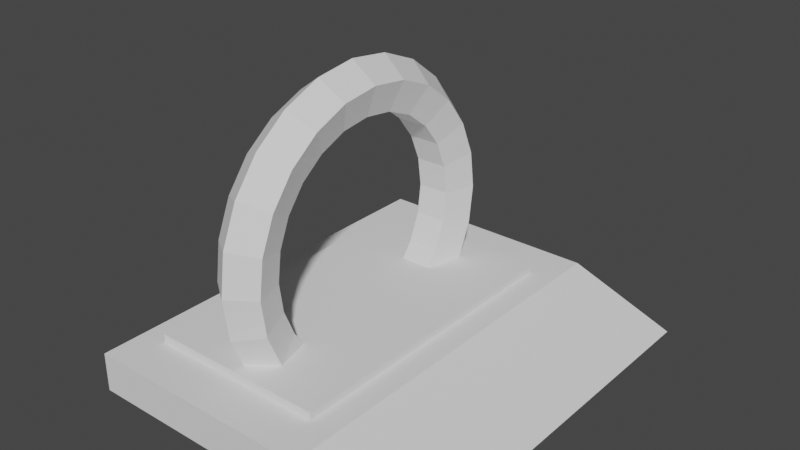 # Source: Portal.blend  (saved by Blender 2.80.75; exported with 4.5.12 LTS)
import bpy
from mathutils import Matrix  # noqa: F401  (used for matrix-valued properties, if any)

bpy.ops.wm.read_factory_settings(use_empty=True)
scene = bpy.context.scene
scene.name = 'Scene'

# ---- collections
col_collection = bpy.data.collections.new('Collection'); scene.collection.children.link(col_collection)

# ---- world
world_world = bpy.data.worlds.new('World'); scene.world = world_world
world_world.use_nodes = True; world_world.node_tree.nodes.clear()
_N = world_world.node_tree.nodes; _L = world_world.node_tree.links
n0 = _N.new('ShaderNodeOutputWorld'); n0.name = 'World Output'; n0.location = (300, 300)
n1 = _N.new('ShaderNodeBackground'); n1.name = 'Background'; n1.location = (10, 300)
n1.inputs[0].default_value = (0.05088, 0.05088, 0.05088, 1.0)
_L.new(n1.outputs[0], n0.inputs[0])
n0.is_active_output = True
world_world.color = (0.05088, 0.05088, 0.05088)
world_world.use_sun_shadow = False
world_world.sun_shadow_jitter_overblur = 0.0

# ---- meshes
me_torus = bpy.data.meshes.new('Torus')
me_torus.from_pydata([(-5.245e-08, 1.2, 0.8679), (0.1902, 1.062, 0.8679), (0.1176, 0.8382, 0.8679), (-0.1176, 0.8382, 0.8679), (-0.1902, 1.062, 0.8679), (-3.709e-08, 1.159, 1.178), (0.1902, 1.026, 1.143), (0.1176, 0.8096, 1.085), (-0.1176, 0.8096, 1.085), (-0.1902, 1.026, 1.143), (-1.92e-08, 1.039, 1.468), (0.1902, 0.9195, 1.399), (0.1176, 0.7259, 1.287), (-0.1176, 0.7259, 1.287), (-0.1902, 0.9195, 1.399), (7.105e-15, 0.8485, 1.716), (0.1902, 0.7508, 1.619), (0.1176, 0.5927, 1.461), (-0.1176, 0.5927, 1.461), (-0.1902, 0.7508, 1.619), (1.92e-08, 0.6, 1.907), (0.1902, 0.5309, 1.787), (0.1176, 0.4191, 1.594), (-0.1176, 0.4191, 1.594), (-0.1902, 0.5309, 1.787), (3.709e-08, 0.3106, 2.027), (0.1902, 0.2748, 1.894), (0.1176, 0.2169, 1.678), (-0.1176, 0.2169, 1.678), (-0.1902, 0.2748, 1.894), (5.245e-08, 9.06e-08, 2.068), (0.1902, 8.848e-08, 1.93), (0.1176, 6.842e-08, 1.706), (-0.1176, 5.814e-08, 1.706), (-0.1902, 7.185e-08, 1.93), (6.424e-08, -0.3106, 2.027), (0.1902, -0.2748, 1.894), (0.1176, -0.2169, 1.678), (-0.1176, -0.2169, 1.678), (-0.1902, -0.2748, 1.894), (7.165e-08, -0.6, 1.907), (0.1902, -0.5309, 1.787), (0.1176, -0.4191, 1.594), (-0.1176, -0.4191, 1.594), (-0.1902, -0.5309, 1.787), (7.418e-08, -0.8485, 1.716), (0.1902, -0.7508, 1.619), (0.1176, -0.5927, 1.461), (-0.1176, -0.5927, 1.461), (-0.1902, -0.7508, 1.619), (7.165e-08, -1.039, 1.468), (0.1902, -0.9195, 1.399), (0.1176, -0.7259, 1.287), (-0.1176, -0.7259, 1.287), (-0.1902, -0.9195, 1.399), (6.424e-08, -1.159, 1.178), (0.1902, -1.026, 1.143), (0.1176, -0.8096, 1.085), (-0.1176, -0.8096, 1.085), (-0.1902, -1.026, 1.143), (5.245e-08, -1.2, 0.8679), (0.1902, -1.062, 0.8679), (0.1176, -0.8382, 0.8679), (-0.1176, -0.8382, 0.8679), (-0.1902, -1.062, 0.8679), (3.709e-08, -1.159, 0.5573), (0.1902, -1.026, 0.5931), (0.1176, -0.8096, 0.651), (-0.1176, -0.8096, 0.651), (-0.1902, -1.026, 0.5931), (1.92e-08, -1.039, 0.2679), (0.1902, -0.9195, 0.337), (0.1176, -0.7259, 0.4488), (-0.1176, -0.7259, 0.4488), (-0.1902, -0.9195, 0.337), (1.776e-14, -0.8485, 0.01937), (0.1902, -0.7508, 0.1171), (0.1176, -0.5927, 0.2752), (-0.1176, -0.5927, 0.2752), (-0.1902, -0.7508, 0.1171), (-7.418e-08, 0.8485, 0.01937), (0.1902, 0.7508, 0.1171), (0.1176, 0.5927, 0.2752), (-0.1176, 0.5927, 0.2752), (-0.1902, 0.7508, 0.1171), (-7.165e-08, 1.039, 0.2679), (0.1902, 0.9195, 0.337), (0.1176, 0.7259, 0.4488), (-0.1176, 0.7259, 0.4488), (-0.1902, 0.9195, 0.337), (-6.424e-08, 1.159, 0.5573), (0.1902, 1.026, 0.5931), (0.1176, 0.8096, 0.651), (-0.1176, 0.8096, 0.651), (-0.1902, 1.026, 0.5931), (-0.6617, -1.157, 0.2772), (0.6617, -1.157, 0.2772), (-0.6617, -1.157, 0.3377), (0.6617, -1.157, 0.3377), (-0.6617, 1.157, 0.2772), (0.6617, 1.157, 0.2772), (-0.6617, 1.157, 0.3377), (0.6617, 1.157, 0.3377), (-0.8552, -1.496, 0.2772), (0.8552, -1.496, 0.2772), (0.8552, 1.496, 0.2772), (-0.8552, 1.496, 0.2772), (-0.8552, -1.496, -0.008645), (1.627, -1.496, -0.008645), (1.627, 1.496, -0.008645), (-0.8552, 1.496, -0.008645)], [], [(0, 5, 6, 1), (1, 6, 7, 2), (2, 7, 8, 3), (3, 8, 9, 4), (4, 9, 5, 0), (5, 10, 11, 6), (6, 11, 12, 7), (7, 12, 13, 8), (8, 13, 14, 9), (9, 14, 10, 5), (10, 15, 16, 11), (11, 16, 17, 12), (12, 17, 18, 13), (13, 18, 19, 14), (14, 19, 15, 10), (15, 20, 21, 16), (16, 21, 22, 17), (17, 22, 23, 18), (18, 23, 24, 19), (19, 24, 20, 15), (20, 25, 26, 21), (21, 26, 27, 22), (22, 27, 28, 23), (23, 28, 29, 24), (24, 29, 25, 20), (25, 30, 31, 26), (26, 31, 32, 27), (27, 32, 33, 28), (28, 33, 34, 29), (29, 34, 30, 25), (30, 35, 36, 31), (31, 36, 37, 32), (32, 37, 38, 33), (33, 38, 39, 34), (34, 39, 35, 30), (35, 40, 41, 36), (36, 41, 42, 37), (37, 42, 43, 38), (38, 43, 44, 39), (39, 44, 40, 35), (40, 45, 46, 41), (41, 46, 47, 42), (42, 47, 48, 43), (43, 48, 49, 44), (44, 49, 45, 40), (45, 50, 51, 46), (46, 51, 52, 47), (47, 52, 53, 48), (48, 53, 54, 49), (49, 54, 50, 45), (50, 55, 56, 51), (51, 56, 57, 52), (52, 57, 58, 53), (53, 58, 59, 54), (54, 59, 55, 50), (55, 60, 61, 56), (56, 61, 62, 57), (57, 62, 63, 58), (58, 63, 64, 59), (59, 64, 60, 55), (60, 65, 66, 61), (61, 66, 67, 62), (62, 67, 68, 63), (63, 68, 69, 64), (64, 69, 65, 60), (65, 70, 71, 66), (66, 71, 72, 67), (67, 72, 73, 68), (68, 73, 74, 69), (69, 74, 70, 65), (70, 75, 76, 71), (71, 76, 77, 72), (72, 77, 78, 73), (73, 78, 79, 74), (74, 79, 75, 70), (80, 85, 86, 81), (81, 86, 87, 82), (82, 87, 88, 83), (83, 88, 89, 84), (84, 89, 85, 80), (85, 90, 91, 86), (86, 91, 92, 87), (87, 92, 93, 88), (88, 93, 94, 89), (89, 94, 90, 85), (90, 0, 1, 91), (91, 1, 2, 92), (92, 2, 3, 93), (93, 3, 4, 94), (94, 4, 0, 90), (95, 96, 98, 97), (97, 98, 102, 101), (101, 102, 100, 99), (100, 96, 104, 105), (97, 101, 99, 95), (102, 98, 96, 100), (105, 104, 108, 109), (99, 100, 105, 106), (96, 95, 103, 104), (95, 99, 106, 103), (106, 105, 109, 110), (103, 106, 110, 107), (104, 103, 107, 108)])
_uv = me_torus.uv_layers.new(name='UVMap')
_uv.uv.foreach_set('vector', [0.5, 0.6, 0.5417, 0.6, 0.5417, 0.8, 0.5, 0.8, 0.5, 0.8, 0.5417, 0.8, 0.5417, 1.0, 0.5, 1.0, 0.5, 0.0, 0.5417, 0.0, 0.5417, 0.2, 0.5, 0.2, 0.5, 0.2, 0.5417, 0.2, 0.5417, 0.4, 0.5, 0.4, 0.5, 0.4, 0.5417, 0.4, 0.5417, 0.6, 0.5, 0.6, 0.5417, 0.6, 0.5833, 0.6, 0.5833, 0.8, 0.5417, 0.8, 0.5417, 0.8, 0.5833, 0.8, 0.5833, 1.0, 0.5417, 1.0, 0.5417, 0.0, 0.5833, 0.0, 0.5833, 0.2, 0.5417, 0.2, 0.5417, 0.2, 0.5833, 0.2, 0.5833, 0.4, 0.5417, 0.4, 0.5417, 0.4, 0.5833, 0.4, 0.5833, 0.6, 0.5417, 0.6, 0.5833, 0.6, 0.625, 0.6, 0.625, 0.8, 0.5833, 0.8, 0.5833, 0.8, 0.625, 0.8, 0.625, 1.0, 0.5833, 1.0, 0.5833, 0.0, 0.625, 0.0, 0.625, 0.2, 0.5833, 0.2, 0.5833, 0.2, 0.625, 0.2, 0.625, 0.4, 0.5833, 0.4, 0.5833, 0.4, 0.625, 0.4, 0.625, 0.6, 0.5833, 0.6, 0.625, 0.6, 0.6667, 0.6, 0.6667, 0.8, 0.625, 0.8, 0.625, 0.8, 0.6667, 0.8, 0.6667, 1.0, 0.625, 1.0, 0.625, 0.0, 0.6667, 0.0, 0.6667, 0.2, 0.625, 0.2, 0.625, 0.2, 0.6667, 0.2, 0.6667, 0.4, 0.625, 0.4, 0.625, 0.4, 0.6667, 0.4, 0.6667, 0.6, 0.625, 0.6, 0.6667, 0.6, 0.7083, 0.6, 0.7083, 0.8, 0.6667, 0.8, 0.6667, 0.8, 0.7083, 0.8, 0.7083, 1.0, 0.6667, 1.0, 0.6667, 0.0, 0.7083, 0.0, 0.7083, 0.2, 0.6667, 0.2, 0.6667, 0.2, 0.7083, 0.2, 0.7083, 0.4, 0.6667, 0.4, 0.6667, 0.4, 0.7083, 0.4, 0.7083, 0.6, 0.6667, 0.6, 0.7083, 0.6, 0.75, 0.6, 0.75, 0.8, 0.7083, 0.8, 0.7083, 0.8, 0.75, 0.8, 0.75, 1.0, 0.7083, 1.0, 0.7083, 0.0, 0.75, 0.0, 0.75, 0.2, 0.7083, 0.2, 0.7083, 0.2, 0.75, 0.2, 0.75, 0.4, 0.7083, 0.4, 0.7083, 0.4, 0.75, 0.4, 0.75, 0.6, 0.7083, 0.6, 0.75, 0.6, 0.7917, 0.6, 0.7917, 0.8, 0.75, 0.8, 0.75, 0.8, 0.7917, 0.8, 0.7917, 1.0, 0.75, 1.0, 0.75, 0.0, 0.7917, 0.0, 0.7917, 0.2, 0.75, 0.2, 0.75, 0.2, 0.7917, 0.2, 0.7917, 0.4, 0.75, 0.4, 0.75, 0.4, 0.7917, 0.4, 0.7917, 0.6, 0.75, 0.6, 0.7917, 0.6, 0.8333, 0.6, 0.8333, 0.8, 0.7917, 0.8, 0.7917, 0.8, 0.8333, 0.8, 0.8333, 1.0, 0.7917, 1.0, 0.7917, 0.0, 0.8333, 0.0, 0.8333, 0.2, 0.7917, 0.2, 0.7917, 0.2, 0.8333, 0.2, 0.8333, 0.4, 0.7917, 0.4, 0.7917, 0.4, 0.8333, 0.4, 0.8333, 0.6, 0.7917, 0.6, 0.8333, 0.6, 0.875, 0.6, 0.875, 0.8, 0.8333, 0.8, 0.8333, 0.8, 0.875, 0.8, 0.875, 1.0, 0.8333, 1.0, 0.8333, 0.0, 0.875, 0.0, 0.875, 0.2, 0.8333, 0.2, 0.8333, 0.2, 0.875, 0.2, 0.875, 0.4, 0.8333, 0.4, 0.8333, 0.4, 0.875, 0.4, 0.875, 0.6, 0.8333, 0.6, 0.875, 0.6, 0.9167, 0.6, 0.9167, 0.8, 0.875, 0.8, 0.875, 0.8, 0.9167, 0.8, 0.9167, 1.0, 0.875, 1.0, 0.875, 0.0, 0.9167, 0.0, 0.9167, 0.2, 0.875, 0.2, 0.875, 0.2, 0.9167, 0.2, 0.9167, 0.4, 0.875, 0.4, 0.875, 0.4, 0.9167, 0.4, 0.9167, 0.6, 0.875, 0.6, 0.9167, 0.6, 0.9583, 0.6, 0.9583, 0.8, 0.9167, 0.8, 0.9167, 0.8, 0.9583, 0.8, 0.9583, 1.0, 0.9167, 1.0, 0.9167, 0.0, 0.9583, 0.0, 0.9583, 0.2, 0.9167, 0.2, 0.9167, 0.2, 0.9583, 0.2, 0.9583, 0.4, 0.9167, 0.4, 0.9167, 0.4, 0.9583, 0.4, 0.9583, 0.6, 0.9167, 0.6, 0.9583, 0.6, 1.0, 0.6, 1.0, 0.8, 0.9583, 0.8, 0.9583, 0.8, 1.0, 0.8, 1.0, 1.0, 0.9583, 1.0, 0.9583, 0.0, 1.0, 0.0, 1.0, 0.2, 0.9583, 0.2, 0.9583, 0.2, 1.0, 0.2, 1.0, 0.4, 0.9583, 0.4, 0.9583, 0.4, 1.0, 0.4, 1.0, 0.6, 0.9583, 0.6, -4.441e-16, 0.6, 0.04167, 0.6, 0.04167, 0.8, -4.441e-16, 0.8, -4.441e-16, 0.8, 0.04167, 0.8, 0.04167, 1.0, -4.441e-16, 1.0, -4.441e-16, 0.0, 0.04167, 0.0, 0.04167, 0.2, -4.441e-16, 0.2, -4.441e-16, 0.2, 0.04167, 0.2, 0.04167, 0.4, -4.441e-16, 0.4, -4.441e-16, 0.4, 0.04167, 0.4, 0.04167, 0.6, -4.441e-16, 0.6, 0.04167, 0.6, 0.08333, 0.6, 0.08333, 0.8, 0.04167, 0.8, 0.04167, 0.8, 0.08333, 0.8, 0.08333, 1.0, 0.04167, 1.0, 0.04167, 0.0, 0.08333, 0.0, 0.08333, 0.2, 0.04167, 0.2, 0.04167, 0.2, 0.08333, 0.2, 0.08333, 0.4, 0.04167, 0.4, 0.04167, 0.4, 0.08333, 0.4, 0.08333, 0.6, 0.04167, 0.6, 0.08333, 0.6, 0.125, 0.6, 0.125, 0.8, 0.08333, 0.8, 0.08333, 0.8, 0.125, 0.8, 0.125, 1.0, 0.08333, 1.0, 0.08333, 0.0, 0.125, 0.0, 0.125, 0.2, 0.08333, 0.2, 0.08333, 0.2, 0.125, 0.2, 0.125, 0.4, 0.08333, 0.4, 0.08333, 0.4, 0.125, 0.4, 0.125, 0.6, 0.08333, 0.6, 0.375, 0.6, 0.4167, 0.6, 0.4167, 0.8, 0.375, 0.8, 0.375, 0.8, 0.4167, 0.8, 0.4167, 1.0, 0.375, 1.0, 0.375, 0.0, 0.4167, 0.0, 0.4167, 0.2, 0.375, 0.2, 0.375, 0.2, 0.4167, 0.2, 0.4167, 0.4, 0.375, 0.4, 0.375, 0.4, 0.4167, 0.4, 0.4167, 0.6, 0.375, 0.6, 0.4167, 0.6, 0.4583, 0.6, 0.4583, 0.8, 0.4167, 0.8, 0.4167, 0.8, 0.4583, 0.8, 0.4583, 1.0, 0.4167, 1.0, 0.4167, 0.0, 0.4583, 0.0, 0.4583, 0.2, 0.4167, 0.2, 0.4167, 0.2, 0.4583, 0.2, 0.4583, 0.4, 0.4167, 0.4, 0.4167, 0.4, 0.4583, 0.4, 0.4583, 0.6, 0.4167, 0.6, 0.4583, 0.6, 0.5, 0.6, 0.5, 0.8, 0.4583, 0.8, 0.4583, 0.8, 0.5, 0.8, 0.5, 1.0, 0.4583, 1.0, 0.4583, 0.0, 0.5, 0.0, 0.5, 0.2, 0.4583, 0.2, 0.4583, 0.2, 0.5, 0.2, 0.5, 0.4, 0.4583, 0.4, 0.4583, 0.4, 0.5, 0.4, 0.5, 0.6, 0.4583, 0.6, 0.375, 0.0, 0.625, 0.0, 0.625, 0.25, 0.375, 0.25, 0.375, 0.25, 0.625, 0.25, 0.625, 0.5, 0.375, 0.5, 0.375, 0.5, 0.625, 0.5, 0.625, 0.75, 0.375, 0.75, 0.625, 0.75, 0.875, 0.75, 0.875, 0.75, 0.625, 0.75, 0.125, 0.5, 0.375, 0.5, 0.375, 0.75, 0.125, 0.75, 0.625, 0.5, 0.875, 0.5, 0.875, 0.75, 0.625, 0.75, 0.625, 0.75, 0.875, 0.75, 0.875, 0.75, 0.625, 0.75, 0.375, 0.75, 0.625, 0.75, 0.625, 0.75, 0.375, 0.75, 0.625, 0.0, 0.375, 0.0, 0.375, 0.0, 0.625, 0.0, 0.125, 0.75, 0.375, 0.75, 0.375, 0.75, 0.125, 0.75, 0.375, 0.75, 0.625, 0.75, 0.625, 0.75, 0.375, 0.75, 0.125, 0.75, 0.375, 0.75, 0.375, 0.75, 0.125, 0.75, 0.625, 0.0, 0.375, 0.0, 0.375, 0.0, 0.625, 0.0])
me_torus.use_remesh_preserve_volume = False
me_torus.use_remesh_preserve_attributes = False
me_torus.use_mirror_vertex_groups = False
me_torus.update()

# ---- objects
ob_torus = bpy.data.objects.new('Torus', me_torus)

# ---- transforms, parenting, visibility, modifiers, constraints
ob_torus.location = (0.0, 0.0, 0.0)
ob_torus.lineart.crease_threshold = 0.0

# ---- collection membership
col_collection.objects.link(ob_torus)

# ---- scene / render settings (as saved in the file)
scene.frame_start = 1; scene.frame_end = 250; scene.frame_set(1)
scene.render.engine = 'BLENDER_EEVEE_NEXT'
scene.cycles.use_denoising = False
scene.cycles.samples = 128
scene.cycles.sampling_pattern = 'TABULATED_SOBOL'
scene.cycles.use_adaptive_sampling = False
scene.cycles.use_light_tree = False
scene.view_settings.view_transform = 'Filmic'
bpy.context.view_layer.update()

# ---- added for rendering (the .blend has no active camera and no usable light): camera, sun
cam_auto = bpy.data.cameras.new('AutoCamera')
cam_auto.lens = 50.0
cam_auto.sensor_width = 36.0
cam_auto.clip_end = 1000.0
ob_auto_camera = bpy.data.objects.new('AutoCamera', cam_auto)
scene.collection.objects.link(ob_auto_camera)
ob_auto_camera.location = (4.46381, -4.89343, 4.29191)
ob_auto_camera.rotation_euler = (1.09748, -7.21219e-08, 0.694738)
scene.camera = ob_auto_camera
light_auto_sun = bpy.data.lights.new('AutoSun', 'SUN')
light_auto_sun.energy = 3.0
light_auto_sun.angle = 0.0523599
ob_auto_sun = bpy.data.objects.new('AutoSun', light_auto_sun)
scene.collection.objects.link(ob_auto_sun)
ob_auto_sun.rotation_euler = (0.872665, 0.174533, 0.523599)
bpy.context.view_layer.update()
